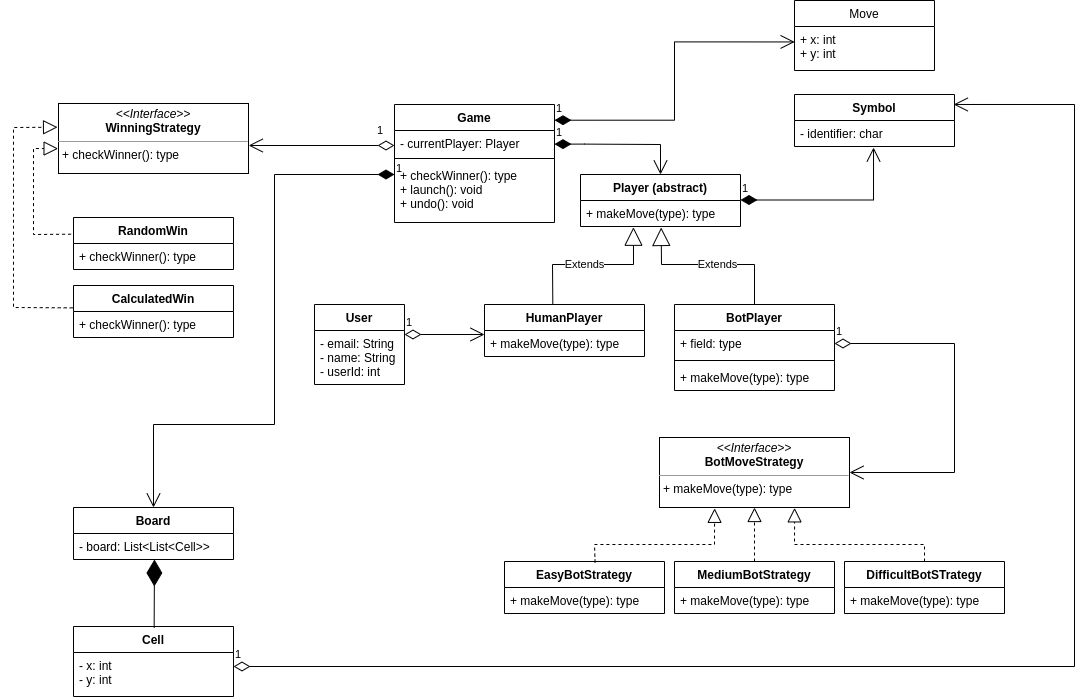

The diagram above was exported from draw.io. Its source (the exported page's mxGraphModel, read from the mxfile embedded in the PNG):
<mxGraphModel dx="1672" dy="868" grid="1" gridSize="10" guides="1" tooltips="1" connect="1" arrows="1" fold="1" page="1" pageScale="1" pageWidth="1169" pageHeight="827" math="0" shadow="0">
  <root>
    <mxCell id="0" />
    <mxCell id="1" parent="0" />
    <mxCell id="6YD3mYkkczt19aJPusNm-1" value="Game" style="swimlane;fontStyle=1;align=center;verticalAlign=top;childLayout=stackLayout;horizontal=1;startSize=26;horizontalStack=0;resizeParent=1;resizeParentMax=0;resizeLast=0;collapsible=1;marginBottom=0;" vertex="1" parent="1">
      <mxGeometry x="433" y="158" width="160" height="118" as="geometry" />
    </mxCell>
    <mxCell id="6YD3mYkkczt19aJPusNm-76" value="- currentPlayer: Player" style="text;strokeColor=none;fillColor=none;align=left;verticalAlign=top;spacingLeft=4;spacingRight=4;overflow=hidden;rotatable=0;points=[[0,0.5],[1,0.5]];portConstraint=eastwest;" vertex="1" parent="6YD3mYkkczt19aJPusNm-1">
      <mxGeometry y="26" width="160" height="24" as="geometry" />
    </mxCell>
    <mxCell id="6YD3mYkkczt19aJPusNm-77" value="" style="line;strokeWidth=1;fillColor=none;align=left;verticalAlign=middle;spacingTop=-1;spacingLeft=3;spacingRight=3;rotatable=0;labelPosition=right;points=[];portConstraint=eastwest;" vertex="1" parent="6YD3mYkkczt19aJPusNm-1">
      <mxGeometry y="50" width="160" height="8" as="geometry" />
    </mxCell>
    <mxCell id="6YD3mYkkczt19aJPusNm-4" value="+ checkWinner(): type&#10;+ launch(): void&#10;+ undo(): void" style="text;strokeColor=none;fillColor=none;align=left;verticalAlign=top;spacingLeft=4;spacingRight=4;overflow=hidden;rotatable=0;points=[[0,0.5],[1,0.5]];portConstraint=eastwest;" vertex="1" parent="6YD3mYkkczt19aJPusNm-1">
      <mxGeometry y="58" width="160" height="60" as="geometry" />
    </mxCell>
    <mxCell id="6YD3mYkkczt19aJPusNm-9" value="Player (abstract)" style="swimlane;fontStyle=1;align=center;verticalAlign=top;childLayout=stackLayout;horizontal=1;startSize=26;horizontalStack=0;resizeParent=1;resizeParentMax=0;resizeLast=0;collapsible=1;marginBottom=0;" vertex="1" parent="1">
      <mxGeometry x="619" y="228" width="160" height="52" as="geometry" />
    </mxCell>
    <mxCell id="6YD3mYkkczt19aJPusNm-12" value="+ makeMove(type): type" style="text;strokeColor=none;fillColor=none;align=left;verticalAlign=top;spacingLeft=4;spacingRight=4;overflow=hidden;rotatable=0;points=[[0,0.5],[1,0.5]];portConstraint=eastwest;" vertex="1" parent="6YD3mYkkczt19aJPusNm-9">
      <mxGeometry y="26" width="160" height="26" as="geometry" />
    </mxCell>
    <mxCell id="6YD3mYkkczt19aJPusNm-13" value="1" style="endArrow=open;html=1;endSize=12;startArrow=diamondThin;startSize=14;startFill=1;edgeStyle=orthogonalEdgeStyle;align=left;verticalAlign=bottom;rounded=0;entryX=0.5;entryY=0;entryDx=0;entryDy=0;exitX=1;exitY=0.568;exitDx=0;exitDy=0;exitPerimeter=0;" edge="1" parent="1" source="6YD3mYkkczt19aJPusNm-76" target="6YD3mYkkczt19aJPusNm-9">
      <mxGeometry x="-1" y="3" relative="1" as="geometry">
        <mxPoint x="594" y="214" as="sourcePoint" />
        <mxPoint x="699" y="225" as="targetPoint" />
        <Array as="points">
          <mxPoint x="623" y="198" />
          <mxPoint x="699" y="198" />
        </Array>
      </mxGeometry>
    </mxCell>
    <mxCell id="6YD3mYkkczt19aJPusNm-14" value="Symbol" style="swimlane;fontStyle=1;align=center;verticalAlign=top;childLayout=stackLayout;horizontal=1;startSize=26;horizontalStack=0;resizeParent=1;resizeParentMax=0;resizeLast=0;collapsible=1;marginBottom=0;" vertex="1" parent="1">
      <mxGeometry x="833" y="148" width="160" height="52" as="geometry" />
    </mxCell>
    <mxCell id="6YD3mYkkczt19aJPusNm-15" value="- identifier: char" style="text;strokeColor=none;fillColor=none;align=left;verticalAlign=top;spacingLeft=4;spacingRight=4;overflow=hidden;rotatable=0;points=[[0,0.5],[1,0.5]];portConstraint=eastwest;" vertex="1" parent="6YD3mYkkczt19aJPusNm-14">
      <mxGeometry y="26" width="160" height="26" as="geometry" />
    </mxCell>
    <mxCell id="6YD3mYkkczt19aJPusNm-21" value="1" style="endArrow=open;html=1;endSize=12;startArrow=diamondThin;startSize=14;startFill=1;edgeStyle=orthogonalEdgeStyle;align=left;verticalAlign=bottom;rounded=0;entryX=0.494;entryY=1.038;entryDx=0;entryDy=0;entryPerimeter=0;" edge="1" parent="1" target="6YD3mYkkczt19aJPusNm-15">
      <mxGeometry x="-1" y="3" relative="1" as="geometry">
        <mxPoint x="779" y="253.5" as="sourcePoint" />
        <mxPoint x="939" y="253.5" as="targetPoint" />
        <Array as="points">
          <mxPoint x="912" y="254" />
        </Array>
      </mxGeometry>
    </mxCell>
    <mxCell id="6YD3mYkkczt19aJPusNm-22" value="HumanPlayer" style="swimlane;fontStyle=1;align=center;verticalAlign=top;childLayout=stackLayout;horizontal=1;startSize=26;horizontalStack=0;resizeParent=1;resizeParentMax=0;resizeLast=0;collapsible=1;marginBottom=0;" vertex="1" parent="1">
      <mxGeometry x="523" y="358" width="160" height="52" as="geometry" />
    </mxCell>
    <mxCell id="6YD3mYkkczt19aJPusNm-25" value="+ makeMove(type): type" style="text;strokeColor=none;fillColor=none;align=left;verticalAlign=top;spacingLeft=4;spacingRight=4;overflow=hidden;rotatable=0;points=[[0,0.5],[1,0.5]];portConstraint=eastwest;" vertex="1" parent="6YD3mYkkczt19aJPusNm-22">
      <mxGeometry y="26" width="160" height="26" as="geometry" />
    </mxCell>
    <mxCell id="6YD3mYkkczt19aJPusNm-26" value="BotPlayer" style="swimlane;fontStyle=1;align=center;verticalAlign=top;childLayout=stackLayout;horizontal=1;startSize=26;horizontalStack=0;resizeParent=1;resizeParentMax=0;resizeLast=0;collapsible=1;marginBottom=0;" vertex="1" parent="1">
      <mxGeometry x="713" y="358" width="160" height="86" as="geometry" />
    </mxCell>
    <mxCell id="6YD3mYkkczt19aJPusNm-27" value="+ field: type" style="text;strokeColor=none;fillColor=none;align=left;verticalAlign=top;spacingLeft=4;spacingRight=4;overflow=hidden;rotatable=0;points=[[0,0.5],[1,0.5]];portConstraint=eastwest;" vertex="1" parent="6YD3mYkkczt19aJPusNm-26">
      <mxGeometry y="26" width="160" height="26" as="geometry" />
    </mxCell>
    <mxCell id="6YD3mYkkczt19aJPusNm-28" value="" style="line;strokeWidth=1;fillColor=none;align=left;verticalAlign=middle;spacingTop=-1;spacingLeft=3;spacingRight=3;rotatable=0;labelPosition=right;points=[];portConstraint=eastwest;" vertex="1" parent="6YD3mYkkczt19aJPusNm-26">
      <mxGeometry y="52" width="160" height="8" as="geometry" />
    </mxCell>
    <mxCell id="6YD3mYkkczt19aJPusNm-29" value="+ makeMove(type): type" style="text;strokeColor=none;fillColor=none;align=left;verticalAlign=top;spacingLeft=4;spacingRight=4;overflow=hidden;rotatable=0;points=[[0,0.5],[1,0.5]];portConstraint=eastwest;" vertex="1" parent="6YD3mYkkczt19aJPusNm-26">
      <mxGeometry y="60" width="160" height="26" as="geometry" />
    </mxCell>
    <mxCell id="6YD3mYkkczt19aJPusNm-30" value="User" style="swimlane;fontStyle=1;align=center;verticalAlign=top;childLayout=stackLayout;horizontal=1;startSize=26;horizontalStack=0;resizeParent=1;resizeParentMax=0;resizeLast=0;collapsible=1;marginBottom=0;" vertex="1" parent="1">
      <mxGeometry x="353" y="358" width="90" height="80" as="geometry" />
    </mxCell>
    <mxCell id="6YD3mYkkczt19aJPusNm-31" value="- email: String&#10;- name: String&#10;- userId: int" style="text;strokeColor=none;fillColor=none;align=left;verticalAlign=top;spacingLeft=4;spacingRight=4;overflow=hidden;rotatable=0;points=[[0,0.5],[1,0.5]];portConstraint=eastwest;" vertex="1" parent="6YD3mYkkczt19aJPusNm-30">
      <mxGeometry y="26" width="90" height="54" as="geometry" />
    </mxCell>
    <mxCell id="6YD3mYkkczt19aJPusNm-33" value="1" style="endArrow=open;html=1;endSize=12;startArrow=diamondThin;startSize=14;startFill=0;edgeStyle=orthogonalEdgeStyle;align=left;verticalAlign=bottom;rounded=0;" edge="1" parent="1">
      <mxGeometry x="-1" y="3" relative="1" as="geometry">
        <mxPoint x="443" y="388" as="sourcePoint" />
        <mxPoint x="523" y="388" as="targetPoint" />
      </mxGeometry>
    </mxCell>
    <mxCell id="6YD3mYkkczt19aJPusNm-34" value="Extends" style="endArrow=block;endSize=16;endFill=0;html=1;rounded=0;exitX=0.427;exitY=0.007;exitDx=0;exitDy=0;exitPerimeter=0;entryX=0.331;entryY=1.028;entryDx=0;entryDy=0;entryPerimeter=0;" edge="1" parent="1" source="6YD3mYkkczt19aJPusNm-22" target="6YD3mYkkczt19aJPusNm-12">
      <mxGeometry x="-0.0965" width="160" relative="1" as="geometry">
        <mxPoint x="593" y="318" as="sourcePoint" />
        <mxPoint x="753" y="318" as="targetPoint" />
        <Array as="points">
          <mxPoint x="591" y="318" />
          <mxPoint x="672" y="318" />
        </Array>
        <mxPoint as="offset" />
      </mxGeometry>
    </mxCell>
    <mxCell id="6YD3mYkkczt19aJPusNm-35" value="Extends" style="endArrow=block;endSize=16;endFill=0;html=1;rounded=0;exitX=0.5;exitY=0;exitDx=0;exitDy=0;entryX=0.504;entryY=1.038;entryDx=0;entryDy=0;entryPerimeter=0;" edge="1" parent="1" source="6YD3mYkkczt19aJPusNm-26" target="6YD3mYkkczt19aJPusNm-12">
      <mxGeometry x="-0.0965" width="160" relative="1" as="geometry">
        <mxPoint x="619.4799999999999" y="352.51800000000003" as="sourcePoint" />
        <mxPoint x="700" y="288" as="targetPoint" />
        <Array as="points">
          <mxPoint x="793" y="318" />
          <mxPoint x="700" y="318" />
        </Array>
        <mxPoint as="offset" />
      </mxGeometry>
    </mxCell>
    <mxCell id="6YD3mYkkczt19aJPusNm-36" value="&lt;p style=&quot;margin: 0px ; margin-top: 4px ; text-align: center&quot;&gt;&lt;i&gt;&amp;lt;&amp;lt;Interface&amp;gt;&amp;gt;&lt;/i&gt;&lt;br&gt;&lt;b&gt;BotMoveStrategy&lt;/b&gt;&lt;/p&gt;&lt;hr size=&quot;1&quot;&gt;&lt;p style=&quot;margin: 0px ; margin-left: 4px&quot;&gt;+ makeMove(type): type&lt;br&gt;&lt;/p&gt;" style="verticalAlign=top;align=left;overflow=fill;fontSize=12;fontFamily=Helvetica;html=1;" vertex="1" parent="1">
      <mxGeometry x="698" y="491" width="190" height="70" as="geometry" />
    </mxCell>
    <mxCell id="6YD3mYkkczt19aJPusNm-37" value="MediumBotStrategy" style="swimlane;fontStyle=1;align=center;verticalAlign=top;childLayout=stackLayout;horizontal=1;startSize=26;horizontalStack=0;resizeParent=1;resizeParentMax=0;resizeLast=0;collapsible=1;marginBottom=0;" vertex="1" parent="1">
      <mxGeometry x="713" y="615" width="160" height="52" as="geometry" />
    </mxCell>
    <mxCell id="6YD3mYkkczt19aJPusNm-38" value="+ makeMove(type): type" style="text;strokeColor=none;fillColor=none;align=left;verticalAlign=top;spacingLeft=4;spacingRight=4;overflow=hidden;rotatable=0;points=[[0,0.5],[1,0.5]];portConstraint=eastwest;" vertex="1" parent="6YD3mYkkczt19aJPusNm-37">
      <mxGeometry y="26" width="160" height="26" as="geometry" />
    </mxCell>
    <mxCell id="6YD3mYkkczt19aJPusNm-39" value="DifficultBotSTrategy" style="swimlane;fontStyle=1;align=center;verticalAlign=top;childLayout=stackLayout;horizontal=1;startSize=26;horizontalStack=0;resizeParent=1;resizeParentMax=0;resizeLast=0;collapsible=1;marginBottom=0;" vertex="1" parent="1">
      <mxGeometry x="883" y="615" width="160" height="52" as="geometry" />
    </mxCell>
    <mxCell id="6YD3mYkkczt19aJPusNm-40" value="+ makeMove(type): type" style="text;strokeColor=none;fillColor=none;align=left;verticalAlign=top;spacingLeft=4;spacingRight=4;overflow=hidden;rotatable=0;points=[[0,0.5],[1,0.5]];portConstraint=eastwest;" vertex="1" parent="6YD3mYkkczt19aJPusNm-39">
      <mxGeometry y="26" width="160" height="26" as="geometry" />
    </mxCell>
    <mxCell id="6YD3mYkkczt19aJPusNm-41" value="EasyBotStrategy" style="swimlane;fontStyle=1;align=center;verticalAlign=top;childLayout=stackLayout;horizontal=1;startSize=26;horizontalStack=0;resizeParent=1;resizeParentMax=0;resizeLast=0;collapsible=1;marginBottom=0;" vertex="1" parent="1">
      <mxGeometry x="543" y="615" width="160" height="52" as="geometry" />
    </mxCell>
    <mxCell id="6YD3mYkkczt19aJPusNm-42" value="+ makeMove(type): type" style="text;strokeColor=none;fillColor=none;align=left;verticalAlign=top;spacingLeft=4;spacingRight=4;overflow=hidden;rotatable=0;points=[[0,0.5],[1,0.5]];portConstraint=eastwest;" vertex="1" parent="6YD3mYkkczt19aJPusNm-41">
      <mxGeometry y="26" width="160" height="26" as="geometry" />
    </mxCell>
    <mxCell id="6YD3mYkkczt19aJPusNm-43" value="1" style="endArrow=open;html=1;endSize=12;startArrow=diamondThin;startSize=14;startFill=0;edgeStyle=orthogonalEdgeStyle;align=left;verticalAlign=bottom;rounded=0;entryX=1;entryY=0.5;entryDx=0;entryDy=0;" edge="1" parent="1" target="6YD3mYkkczt19aJPusNm-36">
      <mxGeometry x="-1" y="3" relative="1" as="geometry">
        <mxPoint x="873" y="397" as="sourcePoint" />
        <mxPoint x="1048" y="525.5799999999999" as="targetPoint" />
        <Array as="points">
          <mxPoint x="993" y="397" />
          <mxPoint x="993" y="526" />
        </Array>
      </mxGeometry>
    </mxCell>
    <mxCell id="6YD3mYkkczt19aJPusNm-44" value="" style="endArrow=block;dashed=1;endFill=0;endSize=12;html=1;rounded=0;entryX=0.5;entryY=1;entryDx=0;entryDy=0;exitX=0.5;exitY=0;exitDx=0;exitDy=0;" edge="1" parent="1" source="6YD3mYkkczt19aJPusNm-37" target="6YD3mYkkczt19aJPusNm-36">
      <mxGeometry width="160" relative="1" as="geometry">
        <mxPoint x="703" y="598" as="sourcePoint" />
        <mxPoint x="863" y="598" as="targetPoint" />
      </mxGeometry>
    </mxCell>
    <mxCell id="6YD3mYkkczt19aJPusNm-45" value="" style="endArrow=block;dashed=1;endFill=0;endSize=12;html=1;rounded=0;entryX=0.711;entryY=1.005;entryDx=0;entryDy=0;exitX=0.5;exitY=0;exitDx=0;exitDy=0;entryPerimeter=0;" edge="1" parent="1" source="6YD3mYkkczt19aJPusNm-39" target="6YD3mYkkczt19aJPusNm-36">
      <mxGeometry width="160" relative="1" as="geometry">
        <mxPoint x="792.76" y="615" as="sourcePoint" />
        <mxPoint x="792.76" y="561" as="targetPoint" />
        <Array as="points">
          <mxPoint x="963" y="598" />
          <mxPoint x="833" y="598" />
        </Array>
      </mxGeometry>
    </mxCell>
    <mxCell id="6YD3mYkkczt19aJPusNm-46" value="" style="endArrow=block;dashed=1;endFill=0;endSize=12;html=1;rounded=0;entryX=0.29;entryY=1.012;entryDx=0;entryDy=0;exitX=0.566;exitY=0.021;exitDx=0;exitDy=0;exitPerimeter=0;entryPerimeter=0;" edge="1" parent="1" source="6YD3mYkkczt19aJPusNm-41" target="6YD3mYkkczt19aJPusNm-36">
      <mxGeometry width="160" relative="1" as="geometry">
        <mxPoint x="963.24" y="615" as="sourcePoint" />
        <mxPoint x="793" y="561" as="targetPoint" />
        <Array as="points">
          <mxPoint x="633" y="598" />
          <mxPoint x="753" y="598" />
        </Array>
      </mxGeometry>
    </mxCell>
    <mxCell id="6YD3mYkkczt19aJPusNm-47" value="&lt;p style=&quot;margin: 0px ; margin-top: 4px ; text-align: center&quot;&gt;&lt;i&gt;&amp;lt;&amp;lt;Interface&amp;gt;&amp;gt;&lt;/i&gt;&lt;br&gt;&lt;b&gt;WinningStrategy&lt;/b&gt;&lt;/p&gt;&lt;hr size=&quot;1&quot;&gt;&lt;p style=&quot;margin: 0px ; margin-left: 4px&quot;&gt;+ checkWinner(): type&lt;br&gt;&lt;/p&gt;" style="verticalAlign=top;align=left;overflow=fill;fontSize=12;fontFamily=Helvetica;html=1;" vertex="1" parent="1">
      <mxGeometry x="97" y="157" width="190" height="70" as="geometry" />
    </mxCell>
    <mxCell id="6YD3mYkkczt19aJPusNm-50" value="CalculatedWin" style="swimlane;fontStyle=1;align=center;verticalAlign=top;childLayout=stackLayout;horizontal=1;startSize=26;horizontalStack=0;resizeParent=1;resizeParentMax=0;resizeLast=0;collapsible=1;marginBottom=0;" vertex="1" parent="1">
      <mxGeometry x="112" y="339" width="160" height="52" as="geometry" />
    </mxCell>
    <mxCell id="6YD3mYkkczt19aJPusNm-51" value="+ checkWinner(): type" style="text;strokeColor=none;fillColor=none;align=left;verticalAlign=top;spacingLeft=4;spacingRight=4;overflow=hidden;rotatable=0;points=[[0,0.5],[1,0.5]];portConstraint=eastwest;" vertex="1" parent="6YD3mYkkczt19aJPusNm-50">
      <mxGeometry y="26" width="160" height="26" as="geometry" />
    </mxCell>
    <mxCell id="6YD3mYkkczt19aJPusNm-52" value="RandomWin" style="swimlane;fontStyle=1;align=center;verticalAlign=top;childLayout=stackLayout;horizontal=1;startSize=26;horizontalStack=0;resizeParent=1;resizeParentMax=0;resizeLast=0;collapsible=1;marginBottom=0;" vertex="1" parent="1">
      <mxGeometry x="112" y="271" width="160" height="52" as="geometry" />
    </mxCell>
    <mxCell id="6YD3mYkkczt19aJPusNm-53" value="+ checkWinner(): type" style="text;strokeColor=none;fillColor=none;align=left;verticalAlign=top;spacingLeft=4;spacingRight=4;overflow=hidden;rotatable=0;points=[[0,0.5],[1,0.5]];portConstraint=eastwest;" vertex="1" parent="6YD3mYkkczt19aJPusNm-52">
      <mxGeometry y="26" width="160" height="26" as="geometry" />
    </mxCell>
    <mxCell id="6YD3mYkkczt19aJPusNm-54" value="" style="endArrow=block;dashed=1;endFill=0;endSize=12;html=1;rounded=0;entryX=-0.005;entryY=0.339;entryDx=0;entryDy=0;exitX=-0.005;exitY=0.43;exitDx=0;exitDy=0;entryPerimeter=0;exitPerimeter=0;" edge="1" parent="1" source="6YD3mYkkczt19aJPusNm-50" target="6YD3mYkkczt19aJPusNm-47">
      <mxGeometry width="160" relative="1" as="geometry">
        <mxPoint x="191.76" y="281" as="sourcePoint" />
        <mxPoint x="191.76" y="227" as="targetPoint" />
        <Array as="points">
          <mxPoint x="52" y="361" />
          <mxPoint x="52" y="259" />
          <mxPoint x="52" y="181" />
        </Array>
      </mxGeometry>
    </mxCell>
    <mxCell id="6YD3mYkkczt19aJPusNm-55" value="" style="endArrow=block;dashed=1;endFill=0;endSize=12;html=1;rounded=0;entryX=-0.002;entryY=0.645;entryDx=0;entryDy=0;entryPerimeter=0;exitX=-0.015;exitY=0.321;exitDx=0;exitDy=0;exitPerimeter=0;" edge="1" parent="1" source="6YD3mYkkczt19aJPusNm-52" target="6YD3mYkkczt19aJPusNm-47">
      <mxGeometry width="160" relative="1" as="geometry">
        <mxPoint x="152" y="269" as="sourcePoint" />
        <mxPoint x="192" y="227" as="targetPoint" />
        <Array as="points">
          <mxPoint x="72" y="288" />
          <mxPoint x="72" y="202" />
        </Array>
      </mxGeometry>
    </mxCell>
    <mxCell id="6YD3mYkkczt19aJPusNm-56" value="1" style="endArrow=open;html=1;endSize=12;startArrow=diamondThin;startSize=14;startFill=0;edgeStyle=orthogonalEdgeStyle;align=left;verticalAlign=bottom;rounded=0;entryX=1.001;entryY=0.6;entryDx=0;entryDy=0;entryPerimeter=0;" edge="1" parent="1" target="6YD3mYkkczt19aJPusNm-47">
      <mxGeometry x="-0.7385" y="-6" relative="1" as="geometry">
        <mxPoint x="433" y="199" as="sourcePoint" />
        <mxPoint x="443" y="270.2" as="targetPoint" />
        <mxPoint as="offset" />
      </mxGeometry>
    </mxCell>
    <mxCell id="6YD3mYkkczt19aJPusNm-58" value="Board" style="swimlane;fontStyle=1;align=center;verticalAlign=top;childLayout=stackLayout;horizontal=1;startSize=26;horizontalStack=0;resizeParent=1;resizeParentMax=0;resizeLast=0;collapsible=1;marginBottom=0;" vertex="1" parent="1">
      <mxGeometry x="112" y="561" width="160" height="52" as="geometry" />
    </mxCell>
    <mxCell id="6YD3mYkkczt19aJPusNm-59" value="- board: List&lt;List&lt;Cell&gt;&gt;" style="text;strokeColor=none;fillColor=none;align=left;verticalAlign=top;spacingLeft=4;spacingRight=4;overflow=hidden;rotatable=0;points=[[0,0.5],[1,0.5]];portConstraint=eastwest;" vertex="1" parent="6YD3mYkkczt19aJPusNm-58">
      <mxGeometry y="26" width="160" height="26" as="geometry" />
    </mxCell>
    <mxCell id="6YD3mYkkczt19aJPusNm-60" value="Cell" style="swimlane;fontStyle=1;align=center;verticalAlign=top;childLayout=stackLayout;horizontal=1;startSize=26;horizontalStack=0;resizeParent=1;resizeParentMax=0;resizeLast=0;collapsible=1;marginBottom=0;" vertex="1" parent="1">
      <mxGeometry x="112" y="680" width="160" height="70" as="geometry" />
    </mxCell>
    <mxCell id="6YD3mYkkczt19aJPusNm-61" value="- x: int&#10;- y: int" style="text;strokeColor=none;fillColor=none;align=left;verticalAlign=top;spacingLeft=4;spacingRight=4;overflow=hidden;rotatable=0;points=[[0,0.5],[1,0.5]];portConstraint=eastwest;" vertex="1" parent="6YD3mYkkczt19aJPusNm-60">
      <mxGeometry y="26" width="160" height="44" as="geometry" />
    </mxCell>
    <mxCell id="6YD3mYkkczt19aJPusNm-62" value="1" style="endArrow=open;html=1;endSize=12;startArrow=diamondThin;startSize=14;startFill=0;edgeStyle=orthogonalEdgeStyle;align=left;verticalAlign=bottom;rounded=0;entryX=0.995;entryY=0.192;entryDx=0;entryDy=0;entryPerimeter=0;" edge="1" parent="1" target="6YD3mYkkczt19aJPusNm-14">
      <mxGeometry x="-1" y="3" relative="1" as="geometry">
        <mxPoint x="272" y="720" as="sourcePoint" />
        <mxPoint x="1008" y="307.06" as="targetPoint" />
        <Array as="points">
          <mxPoint x="1113" y="720" />
          <mxPoint x="1113" y="158" />
        </Array>
      </mxGeometry>
    </mxCell>
    <mxCell id="6YD3mYkkczt19aJPusNm-64" value="" style="endArrow=diamondThin;endFill=1;endSize=24;html=1;rounded=0;exitX=0.429;exitY=0.006;exitDx=0;exitDy=0;exitPerimeter=0;entryX=0.431;entryY=1;entryDx=0;entryDy=0;entryPerimeter=0;" edge="1" parent="1">
      <mxGeometry width="160" relative="1" as="geometry">
        <mxPoint x="192.6400000000001" y="681.4199999999998" as="sourcePoint" />
        <mxPoint x="192.96000000000004" y="613" as="targetPoint" />
      </mxGeometry>
    </mxCell>
    <mxCell id="6YD3mYkkczt19aJPusNm-67" value="1" style="endArrow=open;html=1;endSize=12;startArrow=diamondThin;startSize=14;startFill=1;edgeStyle=orthogonalEdgeStyle;align=left;verticalAlign=bottom;rounded=0;entryX=0.5;entryY=0;entryDx=0;entryDy=0;" edge="1" parent="1" source="6YD3mYkkczt19aJPusNm-4" target="6YD3mYkkczt19aJPusNm-58">
      <mxGeometry x="-1" y="3" relative="1" as="geometry">
        <mxPoint x="243" y="408" as="sourcePoint" />
        <mxPoint x="193" y="558" as="targetPoint" />
        <Array as="points">
          <mxPoint x="313" y="228" />
          <mxPoint x="313" y="478" />
          <mxPoint x="192" y="478" />
        </Array>
      </mxGeometry>
    </mxCell>
    <mxCell id="6YD3mYkkczt19aJPusNm-78" value="Move" style="swimlane;fontStyle=0;childLayout=stackLayout;horizontal=1;startSize=26;fillColor=none;horizontalStack=0;resizeParent=1;resizeParentMax=0;resizeLast=0;collapsible=1;marginBottom=0;" vertex="1" parent="1">
      <mxGeometry x="833" y="54" width="140" height="70" as="geometry" />
    </mxCell>
    <mxCell id="6YD3mYkkczt19aJPusNm-79" value="+ x: int" style="text;strokeColor=none;fillColor=none;align=left;verticalAlign=top;spacingLeft=4;spacingRight=4;overflow=hidden;rotatable=0;points=[[0,0.5],[1,0.5]];portConstraint=eastwest;" vertex="1" parent="6YD3mYkkczt19aJPusNm-78">
      <mxGeometry y="26" width="140" height="14" as="geometry" />
    </mxCell>
    <mxCell id="6YD3mYkkczt19aJPusNm-80" value="+ y: int" style="text;strokeColor=none;fillColor=none;align=left;verticalAlign=top;spacingLeft=4;spacingRight=4;overflow=hidden;rotatable=0;points=[[0,0.5],[1,0.5]];portConstraint=eastwest;" vertex="1" parent="6YD3mYkkczt19aJPusNm-78">
      <mxGeometry y="40" width="140" height="30" as="geometry" />
    </mxCell>
    <mxCell id="6YD3mYkkczt19aJPusNm-82" value="1" style="endArrow=open;html=1;endSize=12;startArrow=diamondThin;startSize=14;startFill=1;edgeStyle=orthogonalEdgeStyle;align=left;verticalAlign=bottom;rounded=0;entryX=0.001;entryY=0.048;entryDx=0;entryDy=0;entryPerimeter=0;" edge="1" parent="1" target="6YD3mYkkczt19aJPusNm-80">
      <mxGeometry x="-1" y="3" relative="1" as="geometry">
        <mxPoint x="593" y="173.71" as="sourcePoint" />
        <mxPoint x="753" y="173.71" as="targetPoint" />
        <Array as="points">
          <mxPoint x="713" y="174" />
          <mxPoint x="713" y="95" />
        </Array>
      </mxGeometry>
    </mxCell>
  </root>
</mxGraphModel>